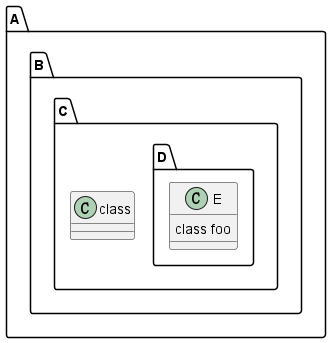

The diagram above was rendered by PlantUML. Its source (embedded in the PNG):
@startuml

class A.B.C.D.E {
    class foo
}

package A.B.C {
    class class
}

@enduml